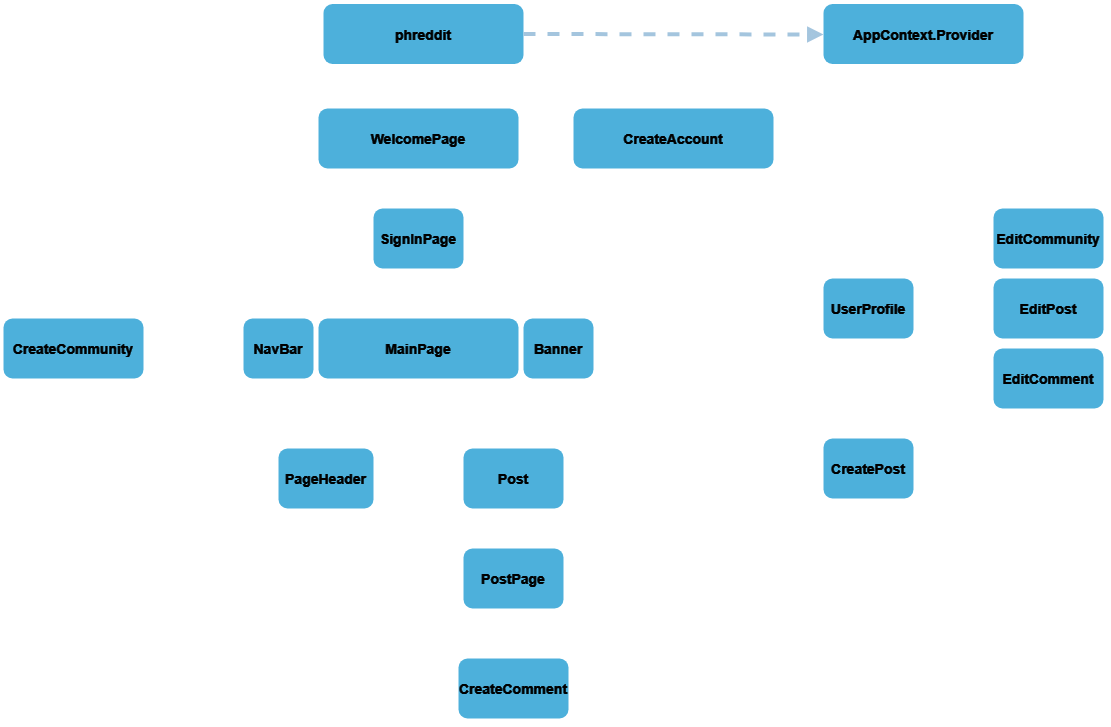

The diagram above was exported from draw.io. Its source (the exported page's mxGraphModel, read from the mxfile embedded in the PNG):
<mxGraphModel dx="1106" dy="1053" grid="1" gridSize="10" guides="1" tooltips="1" connect="1" arrows="1" fold="1" page="1" pageScale="1" pageWidth="827" pageHeight="1169" math="0" shadow="0">
  <root>
    <mxCell id="WIyWlLk6GJQsqaUBKTNV-0" />
    <mxCell id="WIyWlLk6GJQsqaUBKTNV-1" parent="WIyWlLk6GJQsqaUBKTNV-0" />
    <mxCell id="EgbYREXMf6O3HtxCb_lK-14" style="edgeStyle=orthogonalEdgeStyle;rounded=0;orthogonalLoop=1;jettySize=auto;html=1;exitX=0.5;exitY=1;exitDx=0;exitDy=0;" edge="1" parent="WIyWlLk6GJQsqaUBKTNV-1" source="WZleHykxubM_vi-OIlv--0">
      <mxGeometry relative="1" as="geometry">
        <mxPoint x="779.7142857142858" y="310" as="targetPoint" />
      </mxGeometry>
    </mxCell>
    <mxCell id="WZleHykxubM_vi-OIlv--0" value="phreddit" style="rounded=1;fillColor=#10739E;strokeColor=none;shadow=1;gradientColor=none;fontStyle=1;fontColor=#FFFFFF;fontSize=14;" parent="WIyWlLk6GJQsqaUBKTNV-1" vertex="1">
      <mxGeometry x="680" y="205.5" width="200" height="60" as="geometry" />
    </mxCell>
    <mxCell id="EgbYREXMf6O3HtxCb_lK-29" style="edgeStyle=orthogonalEdgeStyle;rounded=0;orthogonalLoop=1;jettySize=auto;html=1;exitX=1;exitY=0.25;exitDx=0;exitDy=0;entryX=0;entryY=0.5;entryDx=0;entryDy=0;" edge="1" parent="WIyWlLk6GJQsqaUBKTNV-1" source="WZleHykxubM_vi-OIlv--2" target="EgbYREXMf6O3HtxCb_lK-12">
      <mxGeometry relative="1" as="geometry" />
    </mxCell>
    <mxCell id="EgbYREXMf6O3HtxCb_lK-30" style="edgeStyle=orthogonalEdgeStyle;rounded=0;orthogonalLoop=1;jettySize=auto;html=1;exitX=1;exitY=0.5;exitDx=0;exitDy=0;entryX=0;entryY=0.5;entryDx=0;entryDy=0;" edge="1" parent="WIyWlLk6GJQsqaUBKTNV-1" source="WZleHykxubM_vi-OIlv--2" target="EgbYREXMf6O3HtxCb_lK-3">
      <mxGeometry relative="1" as="geometry" />
    </mxCell>
    <mxCell id="WZleHykxubM_vi-OIlv--2" value="Banner" style="rounded=1;fillColor=#10739E;strokeColor=none;shadow=1;gradientColor=none;fontStyle=1;fontColor=#FFFFFF;fontSize=14;" parent="WIyWlLk6GJQsqaUBKTNV-1" vertex="1">
      <mxGeometry x="880" y="520" width="70" height="60" as="geometry" />
    </mxCell>
    <mxCell id="EgbYREXMf6O3HtxCb_lK-31" style="edgeStyle=orthogonalEdgeStyle;rounded=0;orthogonalLoop=1;jettySize=auto;html=1;exitX=0;exitY=0.5;exitDx=0;exitDy=0;entryX=1;entryY=0.5;entryDx=0;entryDy=0;" edge="1" parent="WIyWlLk6GJQsqaUBKTNV-1" source="WZleHykxubM_vi-OIlv--3" target="EgbYREXMf6O3HtxCb_lK-1">
      <mxGeometry relative="1" as="geometry" />
    </mxCell>
    <mxCell id="WZleHykxubM_vi-OIlv--3" value="NavBar" style="rounded=1;fillColor=#10739E;strokeColor=none;shadow=1;gradientColor=none;fontStyle=1;fontColor=#FFFFFF;fontSize=14;" parent="WIyWlLk6GJQsqaUBKTNV-1" vertex="1">
      <mxGeometry x="600" y="520" width="70" height="60" as="geometry" />
    </mxCell>
    <mxCell id="EgbYREXMf6O3HtxCb_lK-38" style="edgeStyle=orthogonalEdgeStyle;rounded=0;orthogonalLoop=1;jettySize=auto;html=1;exitX=0.25;exitY=1;exitDx=0;exitDy=0;entryX=0.5;entryY=0;entryDx=0;entryDy=0;" edge="1" parent="WIyWlLk6GJQsqaUBKTNV-1" source="WZleHykxubM_vi-OIlv--4" target="EgbYREXMf6O3HtxCb_lK-8">
      <mxGeometry relative="1" as="geometry" />
    </mxCell>
    <mxCell id="EgbYREXMf6O3HtxCb_lK-39" style="edgeStyle=orthogonalEdgeStyle;rounded=0;orthogonalLoop=1;jettySize=auto;html=1;exitX=0.75;exitY=1;exitDx=0;exitDy=0;entryX=0.5;entryY=0;entryDx=0;entryDy=0;" edge="1" parent="WIyWlLk6GJQsqaUBKTNV-1" source="WZleHykxubM_vi-OIlv--4" target="EgbYREXMf6O3HtxCb_lK-9">
      <mxGeometry relative="1" as="geometry" />
    </mxCell>
    <mxCell id="WZleHykxubM_vi-OIlv--4" value="MainPage" style="rounded=1;fillColor=#10739E;strokeColor=none;shadow=1;gradientColor=none;fontStyle=1;fontColor=#FFFFFF;fontSize=14;" parent="WIyWlLk6GJQsqaUBKTNV-1" vertex="1">
      <mxGeometry x="675" y="520" width="200" height="60" as="geometry" />
    </mxCell>
    <mxCell id="WZleHykxubM_vi-OIlv--5" value="AppContext.Provider" style="rounded=1;fillColor=#10739E;strokeColor=none;shadow=1;gradientColor=none;fontStyle=1;fontColor=#FFFFFF;fontSize=14;" parent="WIyWlLk6GJQsqaUBKTNV-1" vertex="1">
      <mxGeometry x="1180" y="205.5" width="200" height="60" as="geometry" />
    </mxCell>
    <mxCell id="WZleHykxubM_vi-OIlv--29" value="" style="edgeStyle=elbowEdgeStyle;elbow=vertical;strokeWidth=4;endArrow=block;endFill=1;fontStyle=1;dashed=1;strokeColor=#23445D;exitX=1;exitY=0.5;exitDx=0;exitDy=0;" parent="WIyWlLk6GJQsqaUBKTNV-1" source="WZleHykxubM_vi-OIlv--0" edge="1">
      <mxGeometry x="22" y="165.5" width="100" height="100" as="geometry">
        <mxPoint x="22" y="265.5" as="sourcePoint" />
        <mxPoint x="1180" y="236" as="targetPoint" />
        <Array as="points">
          <mxPoint x="1130" y="236" />
        </Array>
      </mxGeometry>
    </mxCell>
    <mxCell id="EgbYREXMf6O3HtxCb_lK-0" value="CreateAccount" style="rounded=1;fillColor=#10739E;strokeColor=none;shadow=1;gradientColor=none;fontStyle=1;fontColor=#FFFFFF;fontSize=14;" vertex="1" parent="WIyWlLk6GJQsqaUBKTNV-1">
      <mxGeometry x="930" y="310" width="200" height="60" as="geometry" />
    </mxCell>
    <mxCell id="EgbYREXMf6O3HtxCb_lK-1" value="CreateCommunity" style="rounded=1;fillColor=#10739E;strokeColor=none;shadow=1;gradientColor=none;fontStyle=1;fontColor=#FFFFFF;fontSize=14;" vertex="1" parent="WIyWlLk6GJQsqaUBKTNV-1">
      <mxGeometry x="360" y="520" width="140" height="60" as="geometry" />
    </mxCell>
    <mxCell id="EgbYREXMf6O3HtxCb_lK-2" value="CreateComment" style="rounded=1;fillColor=#10739E;strokeColor=none;shadow=1;gradientColor=none;fontStyle=1;fontColor=#FFFFFF;fontSize=14;" vertex="1" parent="WIyWlLk6GJQsqaUBKTNV-1">
      <mxGeometry x="815" y="860" width="110" height="60" as="geometry" />
    </mxCell>
    <mxCell id="EgbYREXMf6O3HtxCb_lK-3" value="CreatePost" style="rounded=1;fillColor=#10739E;strokeColor=none;shadow=1;gradientColor=none;fontStyle=1;fontColor=#FFFFFF;fontSize=14;" vertex="1" parent="WIyWlLk6GJQsqaUBKTNV-1">
      <mxGeometry x="1180" y="640" width="90" height="60" as="geometry" />
    </mxCell>
    <mxCell id="EgbYREXMf6O3HtxCb_lK-4" value="EditComment" style="rounded=1;fillColor=#10739E;strokeColor=none;shadow=1;gradientColor=none;fontStyle=1;fontColor=#FFFFFF;fontSize=14;" vertex="1" parent="WIyWlLk6GJQsqaUBKTNV-1">
      <mxGeometry x="1350" y="550" width="110" height="60" as="geometry" />
    </mxCell>
    <mxCell id="EgbYREXMf6O3HtxCb_lK-5" value="EditCommunity" style="rounded=1;fillColor=#10739E;strokeColor=none;shadow=1;gradientColor=none;fontStyle=1;fontColor=#FFFFFF;fontSize=14;" vertex="1" parent="WIyWlLk6GJQsqaUBKTNV-1">
      <mxGeometry x="1350" y="410" width="110" height="60" as="geometry" />
    </mxCell>
    <mxCell id="EgbYREXMf6O3HtxCb_lK-6" value="EditPost" style="rounded=1;fillColor=#10739E;strokeColor=none;shadow=1;gradientColor=none;fontStyle=1;fontColor=#FFFFFF;fontSize=14;" vertex="1" parent="WIyWlLk6GJQsqaUBKTNV-1">
      <mxGeometry x="1350" y="480" width="110" height="60" as="geometry" />
    </mxCell>
    <mxCell id="EgbYREXMf6O3HtxCb_lK-8" value="PageHeader" style="rounded=1;fillColor=#10739E;strokeColor=none;shadow=1;gradientColor=none;fontStyle=1;fontColor=#FFFFFF;fontSize=14;" vertex="1" parent="WIyWlLk6GJQsqaUBKTNV-1">
      <mxGeometry x="635" y="650" width="95" height="60" as="geometry" />
    </mxCell>
    <mxCell id="EgbYREXMf6O3HtxCb_lK-40" style="edgeStyle=orthogonalEdgeStyle;rounded=0;orthogonalLoop=1;jettySize=auto;html=1;exitX=0.5;exitY=1;exitDx=0;exitDy=0;entryX=0.5;entryY=0;entryDx=0;entryDy=0;" edge="1" parent="WIyWlLk6GJQsqaUBKTNV-1" source="EgbYREXMf6O3HtxCb_lK-9" target="EgbYREXMf6O3HtxCb_lK-10">
      <mxGeometry relative="1" as="geometry" />
    </mxCell>
    <mxCell id="EgbYREXMf6O3HtxCb_lK-9" value="Post" style="rounded=1;fillColor=#10739E;strokeColor=none;shadow=1;gradientColor=none;fontStyle=1;fontColor=#FFFFFF;fontSize=14;" vertex="1" parent="WIyWlLk6GJQsqaUBKTNV-1">
      <mxGeometry x="820" y="650" width="100" height="60" as="geometry" />
    </mxCell>
    <mxCell id="EgbYREXMf6O3HtxCb_lK-41" style="edgeStyle=orthogonalEdgeStyle;rounded=0;orthogonalLoop=1;jettySize=auto;html=1;exitX=0.5;exitY=1;exitDx=0;exitDy=0;entryX=0.5;entryY=0;entryDx=0;entryDy=0;" edge="1" parent="WIyWlLk6GJQsqaUBKTNV-1" source="EgbYREXMf6O3HtxCb_lK-10" target="EgbYREXMf6O3HtxCb_lK-2">
      <mxGeometry relative="1" as="geometry" />
    </mxCell>
    <mxCell id="EgbYREXMf6O3HtxCb_lK-10" value="PostPage" style="rounded=1;fillColor=#10739E;strokeColor=none;shadow=1;gradientColor=none;fontStyle=1;fontColor=#FFFFFF;fontSize=14;" vertex="1" parent="WIyWlLk6GJQsqaUBKTNV-1">
      <mxGeometry x="820" y="750" width="100" height="60" as="geometry" />
    </mxCell>
    <mxCell id="EgbYREXMf6O3HtxCb_lK-21" style="edgeStyle=orthogonalEdgeStyle;rounded=0;orthogonalLoop=1;jettySize=auto;html=1;exitX=0.5;exitY=1;exitDx=0;exitDy=0;entryX=0.5;entryY=0;entryDx=0;entryDy=0;" edge="1" parent="WIyWlLk6GJQsqaUBKTNV-1" source="EgbYREXMf6O3HtxCb_lK-11" target="WZleHykxubM_vi-OIlv--4">
      <mxGeometry relative="1" as="geometry" />
    </mxCell>
    <mxCell id="EgbYREXMf6O3HtxCb_lK-22" style="edgeStyle=orthogonalEdgeStyle;rounded=0;orthogonalLoop=1;jettySize=auto;html=1;exitX=0.25;exitY=1;exitDx=0;exitDy=0;" edge="1" parent="WIyWlLk6GJQsqaUBKTNV-1" source="EgbYREXMf6O3HtxCb_lK-11" target="WZleHykxubM_vi-OIlv--3">
      <mxGeometry relative="1" as="geometry" />
    </mxCell>
    <mxCell id="EgbYREXMf6O3HtxCb_lK-23" style="edgeStyle=orthogonalEdgeStyle;rounded=0;orthogonalLoop=1;jettySize=auto;html=1;exitX=0.75;exitY=1;exitDx=0;exitDy=0;entryX=0.5;entryY=0;entryDx=0;entryDy=0;" edge="1" parent="WIyWlLk6GJQsqaUBKTNV-1" source="EgbYREXMf6O3HtxCb_lK-11" target="WZleHykxubM_vi-OIlv--2">
      <mxGeometry relative="1" as="geometry" />
    </mxCell>
    <mxCell id="EgbYREXMf6O3HtxCb_lK-11" value="SignInPage" style="rounded=1;fillColor=#10739E;strokeColor=none;shadow=1;gradientColor=none;fontStyle=1;fontColor=#FFFFFF;fontSize=14;" vertex="1" parent="WIyWlLk6GJQsqaUBKTNV-1">
      <mxGeometry x="730" y="410" width="90" height="60" as="geometry" />
    </mxCell>
    <mxCell id="EgbYREXMf6O3HtxCb_lK-33" style="edgeStyle=orthogonalEdgeStyle;rounded=0;orthogonalLoop=1;jettySize=auto;html=1;exitX=1;exitY=0.25;exitDx=0;exitDy=0;entryX=0;entryY=0.5;entryDx=0;entryDy=0;" edge="1" parent="WIyWlLk6GJQsqaUBKTNV-1" source="EgbYREXMf6O3HtxCb_lK-12" target="EgbYREXMf6O3HtxCb_lK-5">
      <mxGeometry relative="1" as="geometry" />
    </mxCell>
    <mxCell id="EgbYREXMf6O3HtxCb_lK-34" style="edgeStyle=orthogonalEdgeStyle;rounded=0;orthogonalLoop=1;jettySize=auto;html=1;exitX=1;exitY=0.5;exitDx=0;exitDy=0;entryX=0;entryY=0.5;entryDx=0;entryDy=0;" edge="1" parent="WIyWlLk6GJQsqaUBKTNV-1" source="EgbYREXMf6O3HtxCb_lK-12" target="EgbYREXMf6O3HtxCb_lK-6">
      <mxGeometry relative="1" as="geometry" />
    </mxCell>
    <mxCell id="EgbYREXMf6O3HtxCb_lK-35" style="edgeStyle=orthogonalEdgeStyle;rounded=0;orthogonalLoop=1;jettySize=auto;html=1;exitX=1;exitY=0.75;exitDx=0;exitDy=0;entryX=0;entryY=0.5;entryDx=0;entryDy=0;" edge="1" parent="WIyWlLk6GJQsqaUBKTNV-1" source="EgbYREXMf6O3HtxCb_lK-12" target="EgbYREXMf6O3HtxCb_lK-4">
      <mxGeometry relative="1" as="geometry" />
    </mxCell>
    <mxCell id="EgbYREXMf6O3HtxCb_lK-12" value="UserProfile" style="rounded=1;fillColor=#10739E;strokeColor=none;shadow=1;gradientColor=none;fontStyle=1;fontColor=#FFFFFF;fontSize=14;" vertex="1" parent="WIyWlLk6GJQsqaUBKTNV-1">
      <mxGeometry x="1180" y="480" width="90" height="60" as="geometry" />
    </mxCell>
    <mxCell id="EgbYREXMf6O3HtxCb_lK-15" style="edgeStyle=orthogonalEdgeStyle;rounded=0;orthogonalLoop=1;jettySize=auto;html=1;exitX=1;exitY=0.5;exitDx=0;exitDy=0;" edge="1" parent="WIyWlLk6GJQsqaUBKTNV-1" source="EgbYREXMf6O3HtxCb_lK-13">
      <mxGeometry relative="1" as="geometry">
        <mxPoint x="929.9999999999998" y="339.8571428571429" as="targetPoint" />
      </mxGeometry>
    </mxCell>
    <mxCell id="EgbYREXMf6O3HtxCb_lK-20" style="edgeStyle=orthogonalEdgeStyle;rounded=0;orthogonalLoop=1;jettySize=auto;html=1;exitX=0.5;exitY=1;exitDx=0;exitDy=0;entryX=0.5;entryY=0;entryDx=0;entryDy=0;" edge="1" parent="WIyWlLk6GJQsqaUBKTNV-1" source="EgbYREXMf6O3HtxCb_lK-13" target="EgbYREXMf6O3HtxCb_lK-11">
      <mxGeometry relative="1" as="geometry" />
    </mxCell>
    <mxCell id="EgbYREXMf6O3HtxCb_lK-13" value="WelcomePage" style="rounded=1;fillColor=#10739E;strokeColor=none;shadow=1;gradientColor=none;fontStyle=1;fontColor=#FFFFFF;fontSize=14;" vertex="1" parent="WIyWlLk6GJQsqaUBKTNV-1">
      <mxGeometry x="675" y="310" width="200" height="60" as="geometry" />
    </mxCell>
  </root>
</mxGraphModel>